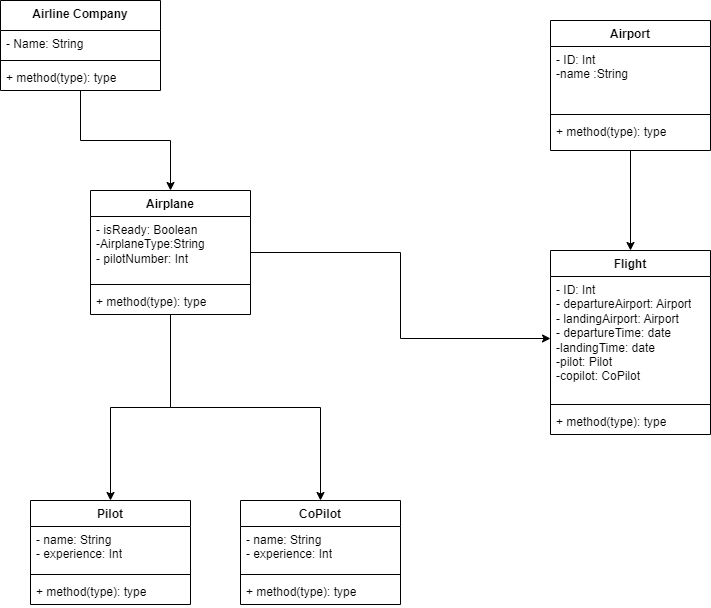

The diagram above was exported from draw.io. Its source (the exported page's mxGraphModel, read from the mxfile embedded in the PNG):
<mxGraphModel dx="1434" dy="800" grid="1" gridSize="10" guides="1" tooltips="1" connect="1" arrows="1" fold="1" page="1" pageScale="1" pageWidth="827" pageHeight="1169" math="0" shadow="0">
  <root>
    <mxCell id="WIyWlLk6GJQsqaUBKTNV-0" />
    <mxCell id="WIyWlLk6GJQsqaUBKTNV-1" parent="WIyWlLk6GJQsqaUBKTNV-0" />
    <mxCell id="Pxy55WT-__ocjSxcNVmI-33" style="edgeStyle=orthogonalEdgeStyle;rounded=0;orthogonalLoop=1;jettySize=auto;html=1;" edge="1" parent="WIyWlLk6GJQsqaUBKTNV-1" source="Pxy55WT-__ocjSxcNVmI-2" target="Pxy55WT-__ocjSxcNVmI-6">
      <mxGeometry relative="1" as="geometry" />
    </mxCell>
    <mxCell id="Pxy55WT-__ocjSxcNVmI-2" value="Airline Company&lt;br&gt;" style="swimlane;fontStyle=1;align=center;verticalAlign=top;childLayout=stackLayout;horizontal=1;startSize=30;horizontalStack=0;resizeParent=1;resizeParentMax=0;resizeLast=0;collapsible=1;marginBottom=0;whiteSpace=wrap;html=1;" vertex="1" parent="WIyWlLk6GJQsqaUBKTNV-1">
      <mxGeometry x="50" y="50" width="160" height="90" as="geometry" />
    </mxCell>
    <mxCell id="Pxy55WT-__ocjSxcNVmI-3" value="- Name: String" style="text;strokeColor=none;fillColor=none;align=left;verticalAlign=top;spacingLeft=4;spacingRight=4;overflow=hidden;rotatable=0;points=[[0,0.5],[1,0.5]];portConstraint=eastwest;whiteSpace=wrap;html=1;" vertex="1" parent="Pxy55WT-__ocjSxcNVmI-2">
      <mxGeometry y="30" width="160" height="26" as="geometry" />
    </mxCell>
    <mxCell id="Pxy55WT-__ocjSxcNVmI-4" value="" style="line;strokeWidth=1;fillColor=none;align=left;verticalAlign=middle;spacingTop=-1;spacingLeft=3;spacingRight=3;rotatable=0;labelPosition=right;points=[];portConstraint=eastwest;strokeColor=inherit;" vertex="1" parent="Pxy55WT-__ocjSxcNVmI-2">
      <mxGeometry y="56" width="160" height="8" as="geometry" />
    </mxCell>
    <mxCell id="Pxy55WT-__ocjSxcNVmI-5" value="+ method(type): type" style="text;strokeColor=none;fillColor=none;align=left;verticalAlign=top;spacingLeft=4;spacingRight=4;overflow=hidden;rotatable=0;points=[[0,0.5],[1,0.5]];portConstraint=eastwest;whiteSpace=wrap;html=1;" vertex="1" parent="Pxy55WT-__ocjSxcNVmI-2">
      <mxGeometry y="64" width="160" height="26" as="geometry" />
    </mxCell>
    <mxCell id="Pxy55WT-__ocjSxcNVmI-31" style="edgeStyle=orthogonalEdgeStyle;rounded=0;orthogonalLoop=1;jettySize=auto;html=1;entryX=0;entryY=0.5;entryDx=0;entryDy=0;" edge="1" parent="WIyWlLk6GJQsqaUBKTNV-1" source="Pxy55WT-__ocjSxcNVmI-6" target="Pxy55WT-__ocjSxcNVmI-13">
      <mxGeometry relative="1" as="geometry" />
    </mxCell>
    <mxCell id="Pxy55WT-__ocjSxcNVmI-34" style="edgeStyle=orthogonalEdgeStyle;rounded=0;orthogonalLoop=1;jettySize=auto;html=1;entryX=0.5;entryY=0;entryDx=0;entryDy=0;" edge="1" parent="WIyWlLk6GJQsqaUBKTNV-1" source="Pxy55WT-__ocjSxcNVmI-6" target="Pxy55WT-__ocjSxcNVmI-17">
      <mxGeometry relative="1" as="geometry" />
    </mxCell>
    <mxCell id="Pxy55WT-__ocjSxcNVmI-35" style="edgeStyle=orthogonalEdgeStyle;rounded=0;orthogonalLoop=1;jettySize=auto;html=1;" edge="1" parent="WIyWlLk6GJQsqaUBKTNV-1" source="Pxy55WT-__ocjSxcNVmI-6" target="Pxy55WT-__ocjSxcNVmI-21">
      <mxGeometry relative="1" as="geometry" />
    </mxCell>
    <mxCell id="Pxy55WT-__ocjSxcNVmI-6" value="Airplane" style="swimlane;fontStyle=1;align=center;verticalAlign=top;childLayout=stackLayout;horizontal=1;startSize=26;horizontalStack=0;resizeParent=1;resizeParentMax=0;resizeLast=0;collapsible=1;marginBottom=0;whiteSpace=wrap;html=1;" vertex="1" parent="WIyWlLk6GJQsqaUBKTNV-1">
      <mxGeometry x="140" y="240" width="160" height="124" as="geometry" />
    </mxCell>
    <mxCell id="Pxy55WT-__ocjSxcNVmI-7" value="- isReady: Boolean&lt;br&gt;-AirplaneType:String&lt;br&gt;- pilotNumber: Int" style="text;strokeColor=none;fillColor=none;align=left;verticalAlign=top;spacingLeft=4;spacingRight=4;overflow=hidden;rotatable=0;points=[[0,0.5],[1,0.5]];portConstraint=eastwest;whiteSpace=wrap;html=1;" vertex="1" parent="Pxy55WT-__ocjSxcNVmI-6">
      <mxGeometry y="26" width="160" height="64" as="geometry" />
    </mxCell>
    <mxCell id="Pxy55WT-__ocjSxcNVmI-8" value="" style="line;strokeWidth=1;fillColor=none;align=left;verticalAlign=middle;spacingTop=-1;spacingLeft=3;spacingRight=3;rotatable=0;labelPosition=right;points=[];portConstraint=eastwest;strokeColor=inherit;" vertex="1" parent="Pxy55WT-__ocjSxcNVmI-6">
      <mxGeometry y="90" width="160" height="8" as="geometry" />
    </mxCell>
    <mxCell id="Pxy55WT-__ocjSxcNVmI-9" value="+ method(type): type" style="text;strokeColor=none;fillColor=none;align=left;verticalAlign=top;spacingLeft=4;spacingRight=4;overflow=hidden;rotatable=0;points=[[0,0.5],[1,0.5]];portConstraint=eastwest;whiteSpace=wrap;html=1;" vertex="1" parent="Pxy55WT-__ocjSxcNVmI-6">
      <mxGeometry y="98" width="160" height="26" as="geometry" />
    </mxCell>
    <mxCell id="Pxy55WT-__ocjSxcNVmI-12" value="Flight" style="swimlane;fontStyle=1;align=center;verticalAlign=top;childLayout=stackLayout;horizontal=1;startSize=26;horizontalStack=0;resizeParent=1;resizeParentMax=0;resizeLast=0;collapsible=1;marginBottom=0;whiteSpace=wrap;html=1;" vertex="1" parent="WIyWlLk6GJQsqaUBKTNV-1">
      <mxGeometry x="600" y="300" width="160" height="184" as="geometry" />
    </mxCell>
    <mxCell id="Pxy55WT-__ocjSxcNVmI-13" value="- ID: Int&lt;br&gt;- departureAirport: Airport&lt;br&gt;- landingAirport: Airport&lt;br&gt;- departureTime: date&lt;br&gt;-landingTime: date&lt;br&gt;-pilot: Pilot&lt;br&gt;-copilot: CoPilot" style="text;strokeColor=none;fillColor=none;align=left;verticalAlign=top;spacingLeft=4;spacingRight=4;overflow=hidden;rotatable=0;points=[[0,0.5],[1,0.5]];portConstraint=eastwest;whiteSpace=wrap;html=1;" vertex="1" parent="Pxy55WT-__ocjSxcNVmI-12">
      <mxGeometry y="26" width="160" height="124" as="geometry" />
    </mxCell>
    <mxCell id="Pxy55WT-__ocjSxcNVmI-14" value="" style="line;strokeWidth=1;fillColor=none;align=left;verticalAlign=middle;spacingTop=-1;spacingLeft=3;spacingRight=3;rotatable=0;labelPosition=right;points=[];portConstraint=eastwest;strokeColor=inherit;" vertex="1" parent="Pxy55WT-__ocjSxcNVmI-12">
      <mxGeometry y="150" width="160" height="8" as="geometry" />
    </mxCell>
    <mxCell id="Pxy55WT-__ocjSxcNVmI-15" value="+ method(type): type" style="text;strokeColor=none;fillColor=none;align=left;verticalAlign=top;spacingLeft=4;spacingRight=4;overflow=hidden;rotatable=0;points=[[0,0.5],[1,0.5]];portConstraint=eastwest;whiteSpace=wrap;html=1;" vertex="1" parent="Pxy55WT-__ocjSxcNVmI-12">
      <mxGeometry y="158" width="160" height="26" as="geometry" />
    </mxCell>
    <mxCell id="Pxy55WT-__ocjSxcNVmI-17" value="Pilot" style="swimlane;fontStyle=1;align=center;verticalAlign=top;childLayout=stackLayout;horizontal=1;startSize=26;horizontalStack=0;resizeParent=1;resizeParentMax=0;resizeLast=0;collapsible=1;marginBottom=0;whiteSpace=wrap;html=1;" vertex="1" parent="WIyWlLk6GJQsqaUBKTNV-1">
      <mxGeometry x="80" y="550" width="160" height="104" as="geometry" />
    </mxCell>
    <mxCell id="Pxy55WT-__ocjSxcNVmI-18" value="- name: String&lt;br&gt;- experience: Int" style="text;strokeColor=none;fillColor=none;align=left;verticalAlign=top;spacingLeft=4;spacingRight=4;overflow=hidden;rotatable=0;points=[[0,0.5],[1,0.5]];portConstraint=eastwest;whiteSpace=wrap;html=1;" vertex="1" parent="Pxy55WT-__ocjSxcNVmI-17">
      <mxGeometry y="26" width="160" height="44" as="geometry" />
    </mxCell>
    <mxCell id="Pxy55WT-__ocjSxcNVmI-19" value="" style="line;strokeWidth=1;fillColor=none;align=left;verticalAlign=middle;spacingTop=-1;spacingLeft=3;spacingRight=3;rotatable=0;labelPosition=right;points=[];portConstraint=eastwest;strokeColor=inherit;" vertex="1" parent="Pxy55WT-__ocjSxcNVmI-17">
      <mxGeometry y="70" width="160" height="8" as="geometry" />
    </mxCell>
    <mxCell id="Pxy55WT-__ocjSxcNVmI-20" value="+ method(type): type" style="text;strokeColor=none;fillColor=none;align=left;verticalAlign=top;spacingLeft=4;spacingRight=4;overflow=hidden;rotatable=0;points=[[0,0.5],[1,0.5]];portConstraint=eastwest;whiteSpace=wrap;html=1;" vertex="1" parent="Pxy55WT-__ocjSxcNVmI-17">
      <mxGeometry y="78" width="160" height="26" as="geometry" />
    </mxCell>
    <mxCell id="Pxy55WT-__ocjSxcNVmI-21" value="CoPilot" style="swimlane;fontStyle=1;align=center;verticalAlign=top;childLayout=stackLayout;horizontal=1;startSize=26;horizontalStack=0;resizeParent=1;resizeParentMax=0;resizeLast=0;collapsible=1;marginBottom=0;whiteSpace=wrap;html=1;" vertex="1" parent="WIyWlLk6GJQsqaUBKTNV-1">
      <mxGeometry x="290" y="550" width="160" height="104" as="geometry" />
    </mxCell>
    <mxCell id="Pxy55WT-__ocjSxcNVmI-22" value="- name: String&lt;br&gt;- experience: Int" style="text;strokeColor=none;fillColor=none;align=left;verticalAlign=top;spacingLeft=4;spacingRight=4;overflow=hidden;rotatable=0;points=[[0,0.5],[1,0.5]];portConstraint=eastwest;whiteSpace=wrap;html=1;" vertex="1" parent="Pxy55WT-__ocjSxcNVmI-21">
      <mxGeometry y="26" width="160" height="44" as="geometry" />
    </mxCell>
    <mxCell id="Pxy55WT-__ocjSxcNVmI-23" value="" style="line;strokeWidth=1;fillColor=none;align=left;verticalAlign=middle;spacingTop=-1;spacingLeft=3;spacingRight=3;rotatable=0;labelPosition=right;points=[];portConstraint=eastwest;strokeColor=inherit;" vertex="1" parent="Pxy55WT-__ocjSxcNVmI-21">
      <mxGeometry y="70" width="160" height="8" as="geometry" />
    </mxCell>
    <mxCell id="Pxy55WT-__ocjSxcNVmI-24" value="+ method(type): type" style="text;strokeColor=none;fillColor=none;align=left;verticalAlign=top;spacingLeft=4;spacingRight=4;overflow=hidden;rotatable=0;points=[[0,0.5],[1,0.5]];portConstraint=eastwest;whiteSpace=wrap;html=1;" vertex="1" parent="Pxy55WT-__ocjSxcNVmI-21">
      <mxGeometry y="78" width="160" height="26" as="geometry" />
    </mxCell>
    <mxCell id="Pxy55WT-__ocjSxcNVmI-36" style="edgeStyle=orthogonalEdgeStyle;rounded=0;orthogonalLoop=1;jettySize=auto;html=1;" edge="1" parent="WIyWlLk6GJQsqaUBKTNV-1" source="Pxy55WT-__ocjSxcNVmI-25" target="Pxy55WT-__ocjSxcNVmI-12">
      <mxGeometry relative="1" as="geometry" />
    </mxCell>
    <mxCell id="Pxy55WT-__ocjSxcNVmI-25" value="Airport" style="swimlane;fontStyle=1;align=center;verticalAlign=top;childLayout=stackLayout;horizontal=1;startSize=26;horizontalStack=0;resizeParent=1;resizeParentMax=0;resizeLast=0;collapsible=1;marginBottom=0;whiteSpace=wrap;html=1;" vertex="1" parent="WIyWlLk6GJQsqaUBKTNV-1">
      <mxGeometry x="600" y="70" width="160" height="130" as="geometry" />
    </mxCell>
    <mxCell id="Pxy55WT-__ocjSxcNVmI-26" value="- ID: Int&lt;br&gt;-name :String" style="text;strokeColor=none;fillColor=none;align=left;verticalAlign=top;spacingLeft=4;spacingRight=4;overflow=hidden;rotatable=0;points=[[0,0.5],[1,0.5]];portConstraint=eastwest;whiteSpace=wrap;html=1;" vertex="1" parent="Pxy55WT-__ocjSxcNVmI-25">
      <mxGeometry y="26" width="160" height="64" as="geometry" />
    </mxCell>
    <mxCell id="Pxy55WT-__ocjSxcNVmI-27" value="" style="line;strokeWidth=1;fillColor=none;align=left;verticalAlign=middle;spacingTop=-1;spacingLeft=3;spacingRight=3;rotatable=0;labelPosition=right;points=[];portConstraint=eastwest;strokeColor=inherit;" vertex="1" parent="Pxy55WT-__ocjSxcNVmI-25">
      <mxGeometry y="90" width="160" height="8" as="geometry" />
    </mxCell>
    <mxCell id="Pxy55WT-__ocjSxcNVmI-28" value="+ method(type): type" style="text;strokeColor=none;fillColor=none;align=left;verticalAlign=top;spacingLeft=4;spacingRight=4;overflow=hidden;rotatable=0;points=[[0,0.5],[1,0.5]];portConstraint=eastwest;whiteSpace=wrap;html=1;" vertex="1" parent="Pxy55WT-__ocjSxcNVmI-25">
      <mxGeometry y="98" width="160" height="32" as="geometry" />
    </mxCell>
  </root>
</mxGraphModel>